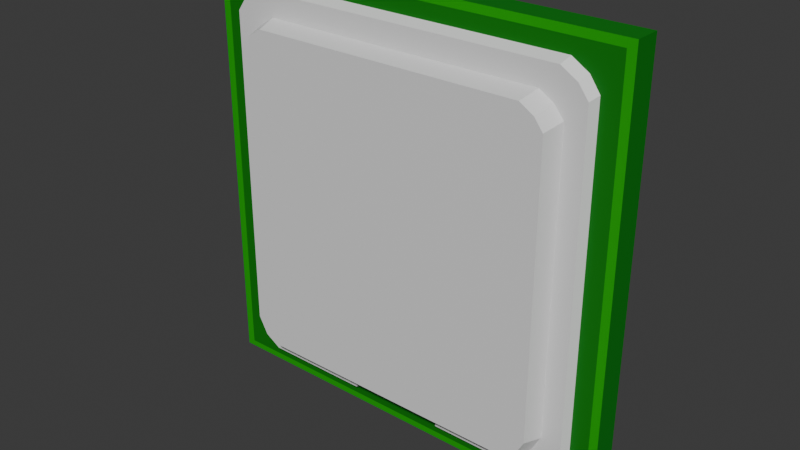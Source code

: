 # Source: lga775_1_intel.blend  (saved by Blender 4.3.34; exported with 4.5.12 LTS)
import bpy
from mathutils import Matrix  # noqa: F401  (used for matrix-valued properties, if any)

bpy.ops.wm.read_factory_settings(use_empty=True)
scene = bpy.context.scene
scene.name = 'Scene'

# ---- collections
col_collection = bpy.data.collections.new('Collection'); scene.collection.children.link(col_collection)

# ---- materials (node trees are filled in below, after node groups)
mat_material = bpy.data.materials.new('Material')
mat_material_001 = bpy.data.materials.new('Material.001')
mat_material_002 = bpy.data.materials.new('Material.002')
mat_material_013 = bpy.data.materials.new('Material.013')
mat_material_003 = bpy.data.materials.new('Material.003')

# ---- material node trees
mat_material.use_nodes = True; mat_material.node_tree.nodes.clear()
_N = mat_material.node_tree.nodes; _L = mat_material.node_tree.links
n0 = _N.new('ShaderNodeBsdfPrincipled'); n0.name = 'Principled BSDF'; n0.location = (10, 300)
n0.inputs[0].default_value = (0.0, 0.3908, 0.001684, 1.0)
n1 = _N.new('ShaderNodeOutputMaterial'); n1.name = 'Material Output'; n1.location = (300, 300)
_L.new(n0.outputs[0], n1.inputs[0])
n1.is_active_output = True
mat_material_001.use_nodes = True; mat_material_001.node_tree.nodes.clear()
_N = mat_material_001.node_tree.nodes; _L = mat_material_001.node_tree.links
n0 = _N.new('ShaderNodeBsdfPrincipled'); n0.name = 'Principled BSDF'; n0.location = (10, 300)
n1 = _N.new('ShaderNodeOutputMaterial'); n1.name = 'Material Output'; n1.location = (300, 300)
_L.new(n0.outputs[0], n1.inputs[0])
n1.is_active_output = True
mat_material_002.use_nodes = True; mat_material_002.node_tree.nodes.clear()
_N = mat_material_002.node_tree.nodes; _L = mat_material_002.node_tree.links
n0 = _N.new('ShaderNodeBsdfPrincipled'); n0.name = 'Principled BSDF'; n0.location = (10, 300)
n0.inputs[0].default_value = (0.02004, 0.02004, 0.02004, 1.0)
n1 = _N.new('ShaderNodeOutputMaterial'); n1.name = 'Material Output'; n1.location = (300, 300)
_L.new(n0.outputs[0], n1.inputs[0])
n1.is_active_output = True
mat_material_013.use_nodes = True; mat_material_013.node_tree.nodes.clear()
_N = mat_material_013.node_tree.nodes; _L = mat_material_013.node_tree.links
n0 = _N.new('ShaderNodeBsdfPrincipled'); n0.name = 'Principled BSDF'; n0.location = (10, 300)
n0.inputs[0].default_value = (0.0, 0.1912, 0.001214, 1.0)
n1 = _N.new('ShaderNodeOutputMaterial'); n1.name = 'Material Output'; n1.location = (300, 300)
_L.new(n0.outputs[0], n1.inputs[0])
n1.is_active_output = True
mat_material_003.use_nodes = True; mat_material_003.node_tree.nodes.clear()
_N = mat_material_003.node_tree.nodes; _L = mat_material_003.node_tree.links
n0 = _N.new('ShaderNodeBsdfPrincipled'); n0.name = 'Principled BSDF'; n0.location = (10, 300)
n0.inputs[0].default_value = (0.8002, 0.3751, 0.0, 1.0)
n1 = _N.new('ShaderNodeOutputMaterial'); n1.name = 'Material Output'; n1.location = (300, 300)
_L.new(n0.outputs[0], n1.inputs[0])
n1.is_active_output = True

# ---- world
world_world = bpy.data.worlds.new('World'); scene.world = world_world
world_world.use_nodes = True; world_world.node_tree.nodes.clear()
_N = world_world.node_tree.nodes; _L = world_world.node_tree.links
n0 = _N.new('ShaderNodeOutputWorld'); n0.name = 'World Output'; n0.location = (300, 300)
n1 = _N.new('ShaderNodeBackground'); n1.name = 'Background'; n1.location = (10, 300)
n1.inputs[0].default_value = (0.05088, 0.05088, 0.05088, 1.0)
_L.new(n1.outputs[0], n0.inputs[0])
n0.is_active_output = True
world_world.color = (0.05088, 0.05088, 0.05088)
world_world.sun_shadow_jitter_overblur = 0.0

# ---- meshes
me_plane_001 = bpy.data.meshes.new('Plane.001')
me_plane_001.from_pydata([(-1.0, -1.0, 0.0), (1.0, -1.0, 0.0), (-1.0, 1.0, 0.0), (1.0, 1.0, 0.0), (-1.0, 1.0, 0.1241), (-1.0, -1.0, 0.1241), (1.0, -1.0, 0.1241), (1.0, 1.0, 0.1241), (-0.8327, 0.8466, 0.1266), (-0.8327, -0.8651, 0.1266), (0.8327, -0.8651, 0.1266), (0.8327, 0.8466, 0.1266), (-0.2676, -1.0, -7.451e-09), (0.2676, -1.0, -7.451e-09), (0.2676, 1.0, -7.451e-09), (-0.2676, 1.0, -7.451e-09), (-0.2676, -1.0, 0.1241), (0.2676, -1.0, 0.1241), (0.2676, 1.0, 0.1241), (-0.2676, 1.0, 0.1241), (-0.2354, -0.9132, 0.1266), (0.2354, -0.9132, 0.1266), (0.2354, 0.895, 0.1266), (-0.2354, 0.895, 0.1266), (-1.0, -0.6431, -9.063e-09), (1.0, -0.6431, -9.063e-09), (-1.0, -0.8505, 0.1241), (1.0, -0.8505, 0.1241), (-0.8796, -0.778, 0.1266), (0.8796, -0.778, 0.1266), (-0.2354, -0.8233, 0.1284), (0.2354, -0.8233, 0.1284), (-0.3969, -0.9486, -1.969e-08), (0.3969, -0.9486, -1.969e-08), (-0.8604, -0.7668, 0.1673), (-0.8145, -0.8517, 0.1673), (0.2302, -0.8991, 0.1673), (0.8145, -0.8517, 0.1673), (0.8604, -0.7668, 0.1673), (0.8145, 0.8225, 0.1673), (-0.2302, 0.8696, 0.1673), (-0.8145, 0.8225, 0.1673), (-0.2302, -0.8991, 0.1673), (0.2302, 0.8696, 0.1673), (1.0, -0.4804, 0.0), (1.0, -0.1103, 0.0), (1.0, 0.2598, 0.0), (1.0, 0.6299, 0.0), (1.0, -0.4804, 0.1241), (1.0, -0.1103, 0.1241), (1.0, 0.2598, 0.1241), (1.0, 0.6299, 0.1241), (0.8796, -0.4434, 0.1266), (0.8796, -0.1088, 0.1266), (0.8796, 0.2258, 0.1266), (0.8796, 0.7794, 0.1266), (-1.0, 0.6299, 0.0), (-1.0, 0.2598, 0.0), (-1.0, -0.1103, 0.0), (-1.0, -0.4804, 0.0), (-1.0, 0.6299, 0.1241), (-1.0, 0.2598, 0.1241), (-1.0, -0.1103, 0.1241), (-1.0, -0.4804, 0.1241), (-0.8796, 0.7794, 0.1266), (-0.8796, 0.2258, 0.1266), (-0.8796, -0.1088, 0.1266), (-0.8796, -0.4434, 0.1266), (-0.3969, 0.9394, -6.25e-09), (-0.4838, 0.5086, -1.487e-09), (-0.4838, -0.4943, -1.487e-09), (-0.3969, -0.7072, -6.25e-09), (0.3969, 0.9394, -6.25e-09), (0.4838, 0.5086, -1.487e-09), (0.4838, -0.4943, -1.487e-09), (0.3969, -0.7072, -6.25e-09), (0.8604, -0.4395, 0.1673), (0.8604, -0.1123, 0.1673), (0.8604, 0.215, 0.1673), (0.8604, 0.7614, 0.1673), (-0.8604, 0.7614, 0.1673), (-0.8604, 0.215, 0.1673), (-0.8604, -0.1123, 0.1673), (-0.8604, -0.4395, 0.1673), (-0.6338, 1.0, -3.725e-09), (-0.6338, 1.0, 0.1241), (-0.7548, 0.895, 0.1266), (-0.6338, -1.0, -3.725e-09), (-0.6338, -1.0, 0.1241), (-0.7548, -0.9132, 0.1266), (-0.94, -0.9486, -1.417e-08), (-0.7383, 0.8696, 0.1673), (-0.7383, -0.8991, 0.1673), (-0.94, -0.7072, -7.25e-10), (-0.94, -0.1583, -7.25e-10), (-0.94, 0.3905, -7.25e-10), (-0.94, 0.9394, -7.25e-10), (0.6338, -1.0, -3.725e-09), (0.6338, -1.0, 0.1241), (0.7548, -0.9132, 0.1266), (0.6338, 1.0, -3.725e-09), (0.6338, 1.0, 0.1241), (0.7548, 0.895, 0.1266), (0.94, -0.9486, -1.417e-08), (0.7383, -0.8991, 0.1673), (0.7383, 0.8696, 0.1673), (0.94, -0.7072, -7.25e-10), (0.94, -0.1583, -7.25e-10), (0.94, 0.3905, -7.25e-10), (0.94, 0.9394, -7.25e-10), (-0.9657, 0.9675, 0.1247), (0.9607, 0.9625, 0.1247), (0.9625, -0.9677, 0.1247), (-0.961, -0.9709, 0.1247), (-0.2573, -0.9697, 0.1247), (0.2573, -0.9697, 0.1247), (0.2573, 0.9637, 0.1247), (-0.2573, 0.9637, 0.1247), (-0.9615, -0.8251, 0.1247), (0.9615, -0.8251, 0.1247), (-0.9615, 0.6521, 0.1247), (-0.9615, 0.2482, 0.1247), (-0.9615, -0.1096, 0.1247), (-0.9615, -0.4674, 0.1247), (0.9615, -0.4674, 0.1247), (0.9615, -0.1096, 0.1247), (0.9615, 0.2482, 0.1247), (0.9615, 0.6521, 0.1247), (-0.651, -0.9697, 0.1247), (-0.651, 0.9637, 0.1247), (0.651, 0.9637, 0.1247), (0.651, -0.9697, 0.1247), (-0.7682, -0.696, 0.1668), (-0.7272, -0.7718, 0.1668), (0.6592, -0.8141, 0.1668), (0.7272, -0.7718, 0.1668), (0.7682, 0.6684, 0.1668), (0.7272, 0.7231, 0.1668), (-0.6592, 0.7651, 0.1668), (-0.7272, 0.7231, 0.1668), (-0.6592, -0.8141, 0.1668), (-0.2318, -0.8141, 0.1668), (0.6592, 0.7651, 0.1668), (0.2056, 0.7651, 0.1668), (-0.2056, 0.7651, 0.1668), (-0.7682, -0.4038, 0.1668), (0.7682, -0.696, 0.1668), (0.23, -0.8141, 0.1668), (0.7682, -0.4038, 0.1668), (0.7682, -0.1116, 0.1668), (0.7682, 0.1806, 0.1668), (-0.7682, 0.6684, 0.1668), (-0.7682, 0.1806, 0.1668), (-0.7682, -0.1116, 0.1668), (-0.7463, -0.6784, 0.2613), (-0.7065, -0.7521, 0.2613), (0.6405, -0.7931, 0.2613), (0.7065, -0.7521, 0.2613), (0.7463, 0.6472, 0.2613), (0.7065, 0.7003, 0.2613), (-0.6405, 0.7411, 0.2613), (-0.7065, 0.7003, 0.2613), (-0.6405, -0.7931, 0.2613), (-0.2252, -0.7931, 0.2613), (0.6405, 0.7411, 0.2613), (0.1997, 0.7411, 0.2613), (-0.1997, 0.7411, 0.2613), (-0.1997, 0.4572, 0.2613), (0.1997, 0.4572, 0.2613), (-0.7463, -0.3945, 0.2613), (0.7463, -0.6784, 0.2613), (-0.2252, -0.6784, 0.2613), (0.2234, -0.7931, 0.2613), (0.2234, -0.6784, 0.2613), (-0.473, -0.6784, 0.2613), (0.473, -0.6784, 0.2613), (0.7463, -0.3945, 0.2613), (0.7463, -0.1106, 0.2613), (0.7463, 0.1733, 0.2613), (-0.1997, -0.3945, 0.2613), (-0.1997, -0.1106, 0.2613), (-0.1997, 0.1733, 0.2613), (0.1997, -0.3945, 0.2613), (0.1997, -0.1106, 0.2613), (0.1997, 0.1733, 0.2613), (-0.7463, 0.6472, 0.2613), (-0.7463, 0.1733, 0.2613), (-0.7463, -0.1106, 0.2613), (-0.473, -0.3945, 0.2613), (-0.473, -0.1106, 0.2613), (-0.473, 0.1733, 0.2613), (-0.473, 0.4572, 0.2613), (0.473, -0.3945, 0.2613), (0.473, -0.1106, 0.2613), (0.473, 0.1733, 0.2613), (0.473, 0.4572, 0.2613)], [], [(109, 100, 3, 47), (129, 110, 8, 86), (84, 2, 4, 85), (97, 1, 6, 98), (47, 3, 7, 51), (24, 0, 5, 26), (131, 112, 10, 99), (127, 111, 11, 55), (118, 113, 9, 28), (128, 114, 20, 89), (114, 115, 21, 20), (28, 9, 35, 34), (87, 12, 16, 88), (12, 13, 17, 16), (100, 14, 18, 101), (14, 15, 19, 18), (130, 116, 22, 102), (116, 117, 23, 22), (96, 84, 15, 68), (68, 15, 14, 72), (12, 32, 33, 13), (87, 90, 32, 12), (20, 21, 31, 30), (10, 29, 38, 37), (123, 118, 28, 67), (112, 119, 29, 10), (86, 8, 41, 91), (59, 24, 26, 63), (1, 25, 27, 6), (97, 103, 25, 1), (40, 91, 138, 144), (99, 10, 37, 104), (102, 22, 43, 105), (22, 23, 40, 43), (67, 28, 34, 83), (55, 11, 39, 79), (89, 20, 42, 92), (29, 52, 76, 38), (52, 53, 77, 76), (53, 54, 78, 77), (54, 55, 79, 78), (8, 64, 80, 41), (64, 65, 81, 80), (65, 66, 82, 81), (66, 67, 83, 82), (39, 105, 142, 137), (104, 37, 135, 134), (36, 104, 134, 147), (34, 35, 133, 132), (78, 79, 136, 150), (77, 78, 150, 149), (43, 40, 144, 143), (76, 77, 149, 148), (105, 43, 143, 142), (82, 83, 145, 153), (2, 56, 60, 4), (56, 57, 61, 60), (57, 58, 62, 61), (58, 59, 63, 62), (110, 120, 64, 8), (120, 121, 65, 64), (121, 122, 66, 65), (122, 123, 67, 66), (32, 71, 75, 33), (71, 70, 74, 75), (70, 69, 73, 74), (69, 68, 72, 73), (90, 93, 71, 32), (93, 94, 70, 71), (94, 95, 69, 70), (95, 96, 68, 69), (119, 124, 52, 29), (124, 125, 53, 52), (125, 126, 54, 53), (126, 127, 55, 54), (25, 44, 48, 27), (44, 45, 49, 48), (45, 46, 50, 49), (46, 47, 51, 50), (103, 106, 44, 25), (106, 107, 45, 44), (107, 108, 46, 45), (108, 109, 47, 46), (57, 56, 96, 95), (58, 57, 95, 94), (59, 58, 94, 93), (24, 59, 93, 90), (38, 76, 148, 146), (92, 42, 141, 140), (81, 82, 153, 152), (9, 89, 92, 35), (91, 41, 139, 138), (37, 38, 146, 135), (23, 86, 91, 40), (0, 24, 90, 87), (56, 2, 84, 96), (0, 87, 88, 5), (113, 128, 89, 9), (15, 84, 85, 19), (117, 129, 86, 23), (73, 72, 109, 108), (74, 73, 108, 107), (75, 74, 107, 106), (33, 75, 106, 103), (80, 81, 152, 151), (35, 92, 140, 133), (79, 39, 137, 136), (11, 102, 105, 39), (21, 99, 104, 36), (83, 34, 132, 145), (41, 80, 151, 139), (13, 33, 103, 97), (111, 130, 102, 11), (3, 100, 101, 7), (115, 131, 99, 21), (13, 97, 98, 17), (72, 14, 100, 109), (17, 98, 131, 115), (7, 101, 130, 111), (19, 85, 129, 117), (5, 88, 128, 113), (50, 51, 127, 126), (49, 50, 126, 125), (48, 49, 125, 124), (27, 48, 124, 119), (62, 63, 123, 122), (61, 62, 122, 121), (60, 61, 121, 120), (4, 60, 120, 110), (6, 27, 119, 112), (63, 26, 118, 123), (18, 19, 117, 116), (101, 18, 116, 130), (16, 17, 115, 114), (88, 16, 114, 128), (26, 5, 113, 118), (51, 7, 111, 127), (98, 6, 112, 131), (85, 4, 110, 129), (135, 146, 170, 157), (148, 149, 177, 176), (136, 137, 159, 158), (145, 132, 154, 169), (153, 145, 169, 187), (146, 148, 176, 170), (134, 135, 157, 156), (133, 140, 162, 155), (152, 153, 187, 186), (132, 133, 155, 154), (144, 138, 160, 166), (151, 152, 186, 185), (137, 142, 164, 159), (143, 144, 166, 165), (139, 151, 185, 161), (141, 147, 172, 163), (147, 134, 156, 172), (142, 143, 165, 164), (150, 136, 158, 178), (140, 141, 163, 162), (149, 150, 178, 177), (31, 21, 36, 147), (20, 30, 141, 42), (138, 139, 161, 160), (31, 147, 141, 30), (195, 158, 159, 164), (191, 167, 166, 160), (167, 168, 165, 166), (162, 163, 171, 174), (156, 157, 170, 175), (171, 173, 182, 179), (179, 182, 183, 180), (180, 183, 184, 181), (181, 184, 168, 167), (174, 171, 179, 188), (188, 179, 180, 189), (189, 180, 181, 190), (190, 181, 167, 191), (175, 170, 176, 192), (192, 176, 177, 193), (193, 177, 178, 194), (194, 178, 158, 195), (186, 190, 191, 185), (187, 189, 190, 186), (169, 188, 189, 187), (154, 174, 188, 169), (155, 162, 174, 154), (185, 191, 160, 161), (184, 194, 195, 168), (183, 193, 194, 184), (182, 192, 193, 183), (173, 175, 192, 182), (172, 156, 175, 173), (168, 195, 164, 165), (171, 163, 172, 173)])
me_plane_001.polygons.foreach_set('material_index', [3, 3, 3, 3, 3, 3, 3, 3, 3, 3, 3, 1, 3, 3, 3, 3, 3, 3, 3, 3, 3, 3, 2, 1, 3, 3, 1, 3, 3, 3, 1, 1, 1, 1, 1, 1, 1, 1, 1, 1, 1, 1, 1, 1, 1, 1, 1, 1, 1, 1, 1, 1, 1, 1, 1, 3, 3, 3, 3, 3, 3, 3, 3, 4, 4, 3, 4, 4, 4, 4, 4, 3, 3, 3, 3, 3, 3, 3, 3, 3, 3, 3, 3, 3, 3, 3, 3, 1, 1, 1, 1, 1, 1, 1, 3, 3, 3, 3, 3, 3, 4, 4, 4, 4, 1, 1, 1, 1, 1, 1, 1, 3, 3, 3, 3, 3, 3, 0, 0, 0, 0, 0, 0, 0, 0, 0, 0, 0, 0, 0, 0, 0, 0, 0, 0, 0, 0, 0, 0, 1, 1, 1, 1, 1, 1, 1, 1, 1, 1, 1, 1, 1, 1, 1, 1, 1, 1, 1, 1, 1, 1, 1, 1, 1, 1, 1, 1, 1, 1, 1, 1, 1, 1, 1, 1, 1, 1, 1, 1, 1, 1, 1, 1, 1, 1, 1, 1, 1, 1, 1, 1, 1, 1, 1])
_uv = me_plane_001.uv_layers.new(name='UVMap')
_uv.uv.foreach_set('vector', [0.8333, 0.815, 0.8333, 1.0, 1.0, 1.0, 1.0, 0.815, 0.1667, 1.0, 0.0, 1.0, 0.0, 1.0, 0.1667, 1.0, 0.1667, 1.0, 0.0, 1.0, 0.0, 1.0, 0.1667, 1.0, 0.8333, 0.0, 1.0, 0.0, 1.0, 0.0, 0.8333, 0.0, 1.0, 0.815, 1.0, 1.0, 1.0, 1.0, 1.0, 0.815, 0.0, 0.07477, 0.0, 0.0, 0.0, 0.0, 0.0, 0.07477, 0.8333, 0.0, 1.0, 0.0, 1.0, 0.0, 0.8333, 0.0, 1.0, 0.815, 1.0, 1.0, 1.0, 1.0, 1.0, 0.815, 0.0, 0.07477, 0.0, 0.0, 0.0, 0.0, 0.0, 0.07477, 0.1667, 0.0, 0.3333, 0.0, 0.3333, 0.0, 0.1667, 0.0, 0.3333, 0.0, 0.6667, 0.0, 0.6667, 0.0, 0.3333, 0.0, 0.0, 0.07477, 0.0, 0.0, 0.0, 0.0, 0.0, 0.07477, 0.1667, 0.0, 0.3333, 0.0, 0.3333, 0.0, 0.1667, 0.0, 0.3333, 0.0, 0.6667, 0.0, 0.6667, 0.0, 0.3333, 0.0, 0.8333, 1.0, 0.6667, 1.0, 0.6667, 1.0, 0.8333, 1.0, 0.6667, 1.0, 0.3333, 1.0, 0.3333, 1.0, 0.6667, 1.0, 0.8333, 1.0, 0.6667, 1.0, 0.6667, 1.0, 0.8333, 1.0, 0.6667, 1.0, 0.3333, 1.0, 0.3333, 1.0, 0.6667, 1.0, 0.1667, 0.815, 0.1667, 1.0, 0.3333, 1.0, 0.3333, 0.815, 0.3333, 0.815, 0.3333, 1.0, 0.6667, 1.0, 0.6667, 0.815, 0.3333, 0.0, 0.3333, 0.07477, 0.6667, 0.07477, 0.6667, 0.0, 0.1667, 0.0, 0.1667, 0.07477, 0.3333, 0.07477, 0.3333, 0.0, 0.3333, 0.0, 0.6667, 0.0, 0.6667, 0.07477, 0.3333, 0.07477, 1.0, 0.0, 1.0, 0.07477, 1.0, 0.07477, 1.0, 0.0, 0.0, 0.2598, 0.0, 0.07477, 0.0, 0.07477, 0.0, 0.2598, 1.0, 0.0, 1.0, 0.07477, 1.0, 0.07477, 1.0, 0.0, 0.1667, 1.0, 0.0, 1.0, 0.0, 1.0, 0.1667, 1.0, 0.0, 0.2598, 0.0, 0.07477, 0.0, 0.07477, 0.0, 0.2598, 1.0, 0.0, 1.0, 0.07477, 1.0, 0.07477, 1.0, 0.0, 0.8333, 0.0, 0.8333, 0.07477, 1.0, 0.07477, 1.0, 0.0, 0.3333, 1.0, 0.1667, 1.0, 0.1667, 1.0, 0.3333, 1.0, 0.8333, 0.0, 1.0, 0.0, 1.0, 0.0, 0.8333, 0.0, 0.8333, 1.0, 0.6667, 1.0, 0.6667, 1.0, 0.8333, 1.0, 0.6667, 1.0, 0.3333, 1.0, 0.3333, 1.0, 0.6667, 1.0, 0.0, 0.2598, 0.0, 0.07477, 0.0, 0.07477, 0.0, 0.2598, 1.0, 0.815, 1.0, 1.0, 1.0, 1.0, 1.0, 0.815, 0.1667, 0.0, 0.3333, 0.0, 0.3333, 0.0, 0.1667, 0.0, 1.0, 0.07477, 1.0, 0.2598, 1.0, 0.2598, 1.0, 0.07477, 1.0, 0.2598, 1.0, 0.4449, 1.0, 0.4449, 1.0, 0.2598, 1.0, 0.4449, 1.0, 0.6299, 1.0, 0.6299, 1.0, 0.4449, 1.0, 0.6299, 1.0, 0.815, 1.0, 0.815, 1.0, 0.6299, 0.0, 1.0, 0.0, 0.815, 0.0, 0.815, 0.0, 1.0, 0.0, 0.815, 0.0, 0.6299, 0.0, 0.6299, 0.0, 0.815, 0.0, 0.6299, 0.0, 0.4449, 0.0, 0.4449, 0.0, 0.6299, 0.0, 0.4449, 0.0, 0.2598, 0.0, 0.2598, 0.0, 0.4449, 1.0, 1.0, 0.8333, 1.0, 0.8333, 1.0, 1.0, 1.0, 0.8333, 0.0, 1.0, 0.0, 1.0, 0.0, 0.8333, 0.0, 0.6667, 0.0, 0.8333, 0.0, 0.8333, 0.0, 0.6667, 0.0, 0.0, 0.07477, 0.0, 0.0, 0.0, 0.0, 0.0, 0.07477, 1.0, 0.6299, 1.0, 0.815, 1.0, 0.815, 1.0, 0.6299, 1.0, 0.4449, 1.0, 0.6299, 1.0, 0.6299, 1.0, 0.4449, 0.6667, 1.0, 0.3333, 1.0, 0.3333, 1.0, 0.6667, 1.0, 1.0, 0.2598, 1.0, 0.4449, 1.0, 0.4449, 1.0, 0.2598, 0.8333, 1.0, 0.6667, 1.0, 0.6667, 1.0, 0.8333, 1.0, 0.0, 0.4449, 0.0, 0.2598, 0.0, 0.2598, 0.0, 0.4449, 0.0, 1.0, 0.0, 0.815, 0.0, 0.815, 0.0, 1.0, 0.0, 0.815, 0.0, 0.6299, 0.0, 0.6299, 0.0, 0.815, 0.0, 0.6299, 0.0, 0.4449, 0.0, 0.4449, 0.0, 0.6299, 0.0, 0.4449, 0.0, 0.2598, 0.0, 0.2598, 0.0, 0.4449, 0.0, 1.0, 0.0, 0.815, 0.0, 0.815, 0.0, 1.0, 0.0, 0.815, 0.0, 0.6299, 0.0, 0.6299, 0.0, 0.815, 0.0, 0.6299, 0.0, 0.4449, 0.0, 0.4449, 0.0, 0.6299, 0.0, 0.4449, 0.0, 0.2598, 0.0, 0.2598, 0.0, 0.4449, 0.3333, 0.07477, 0.3333, 0.2598, 0.6667, 0.2598, 0.6667, 0.07477, 0.3333, 0.2598, 0.3333, 0.4449, 0.6667, 0.4449, 0.6667, 0.2598, 0.3333, 0.4449, 0.3333, 0.6299, 0.6667, 0.6299, 0.6667, 0.4449, 0.3333, 0.6299, 0.3333, 0.815, 0.6667, 0.815, 0.6667, 0.6299, 0.1667, 0.07477, 0.1667, 0.2598, 0.3333, 0.2598, 0.3333, 0.07477, 0.1667, 0.2598, 0.1667, 0.4449, 0.3333, 0.4449, 0.3333, 0.2598, 0.1667, 0.4449, 0.1667, 0.6299, 0.3333, 0.6299, 0.3333, 0.4449, 0.1667, 0.6299, 0.1667, 0.815, 0.3333, 0.815, 0.3333, 0.6299, 1.0, 0.07477, 1.0, 0.2598, 1.0, 0.2598, 1.0, 0.07477, 1.0, 0.2598, 1.0, 0.4449, 1.0, 0.4449, 1.0, 0.2598, 1.0, 0.4449, 1.0, 0.6299, 1.0, 0.6299, 1.0, 0.4449, 1.0, 0.6299, 1.0, 0.815, 1.0, 0.815, 1.0, 0.6299, 1.0, 0.07477, 1.0, 0.2598, 1.0, 0.2598, 1.0, 0.07477, 1.0, 0.2598, 1.0, 0.4449, 1.0, 0.4449, 1.0, 0.2598, 1.0, 0.4449, 1.0, 0.6299, 1.0, 0.6299, 1.0, 0.4449, 1.0, 0.6299, 1.0, 0.815, 1.0, 0.815, 1.0, 0.6299, 0.8333, 0.07477, 0.8333, 0.2598, 1.0, 0.2598, 1.0, 0.07477, 0.8333, 0.2598, 0.8333, 0.4449, 1.0, 0.4449, 1.0, 0.2598, 0.8333, 0.4449, 0.8333, 0.6299, 1.0, 0.6299, 1.0, 0.4449, 0.8333, 0.6299, 0.8333, 0.815, 1.0, 0.815, 1.0, 0.6299, 0.0, 0.6299, 0.0, 0.815, 0.1667, 0.815, 0.1667, 0.6299, 0.0, 0.4449, 0.0, 0.6299, 0.1667, 0.6299, 0.1667, 0.4449, 0.0, 0.2598, 0.0, 0.4449, 0.1667, 0.4449, 0.1667, 0.2598, 0.0, 0.07477, 0.0, 0.2598, 0.1667, 0.2598, 0.1667, 0.07477, 1.0, 0.07477, 1.0, 0.2598, 1.0, 0.2598, 1.0, 0.07477, 0.1667, 0.0, 0.3333, 0.0, 0.3333, 0.0, 0.1667, 0.0, 0.0, 0.6299, 0.0, 0.4449, 0.0, 0.4449, 0.0, 0.6299, 0.0, 0.0, 0.1667, 0.0, 0.1667, 0.0, 0.0, 0.0, 0.1667, 1.0, 0.0, 1.0, 0.0, 1.0, 0.1667, 1.0, 1.0, 0.0, 1.0, 0.07477, 1.0, 0.07477, 1.0, 0.0, 0.3333, 1.0, 0.1667, 1.0, 0.1667, 1.0, 0.3333, 1.0, 0.0, 0.0, 0.0, 0.07477, 0.1667, 0.07477, 0.1667, 0.0, 0.0, 0.815, 0.0, 1.0, 0.1667, 1.0, 0.1667, 0.815, 0.0, 0.0, 0.1667, 0.0, 0.1667, 0.0, 0.0, 0.0, 0.0, 0.0, 0.1667, 0.0, 0.1667, 0.0, 0.0, 0.0, 0.3333, 1.0, 0.1667, 1.0, 0.1667, 1.0, 0.3333, 1.0, 0.3333, 1.0, 0.1667, 1.0, 0.1667, 1.0, 0.3333, 1.0, 0.6667, 0.6299, 0.6667, 0.815, 0.8333, 0.815, 0.8333, 0.6299, 0.6667, 0.4449, 0.6667, 0.6299, 0.8333, 0.6299, 0.8333, 0.4449, 0.6667, 0.2598, 0.6667, 0.4449, 0.8333, 0.4449, 0.8333, 0.2598, 0.6667, 0.07477, 0.6667, 0.2598, 0.8333, 0.2598, 0.8333, 0.07477, 0.0, 0.815, 0.0, 0.6299, 0.0, 0.6299, 0.0, 0.815, 0.0, 0.0, 0.1667, 0.0, 0.1667, 0.0, 0.0, 0.0, 1.0, 0.815, 1.0, 1.0, 1.0, 1.0, 1.0, 0.815, 1.0, 1.0, 0.8333, 1.0, 0.8333, 1.0, 1.0, 1.0, 0.6667, 0.0, 0.8333, 0.0, 0.8333, 0.0, 0.6667, 0.0, 0.0, 0.2598, 0.0, 0.07477, 0.0, 0.07477, 0.0, 0.2598, 0.0, 1.0, 0.0, 0.815, 0.0, 0.815, 0.0, 1.0, 0.6667, 0.0, 0.6667, 0.07477, 0.8333, 0.07477, 0.8333, 0.0, 1.0, 1.0, 0.8333, 1.0, 0.8333, 1.0, 1.0, 1.0, 1.0, 1.0, 0.8333, 1.0, 0.8333, 1.0, 1.0, 1.0, 0.6667, 0.0, 0.8333, 0.0, 0.8333, 0.0, 0.6667, 0.0, 0.6667, 0.0, 0.8333, 0.0, 0.8333, 0.0, 0.6667, 0.0, 0.6667, 0.815, 0.6667, 1.0, 0.8333, 1.0, 0.8333, 0.815, 0.6667, 0.0, 0.8333, 0.0, 0.8333, 0.0, 0.6667, 0.0, 1.0, 1.0, 0.8333, 1.0, 0.8333, 1.0, 1.0, 1.0, 0.3333, 1.0, 0.1667, 1.0, 0.1667, 1.0, 0.3333, 1.0, 0.0, 0.0, 0.1667, 0.0, 0.1667, 0.0, 0.0, 0.0, 1.0, 0.6299, 1.0, 0.815, 1.0, 0.815, 1.0, 0.6299, 1.0, 0.4449, 1.0, 0.6299, 1.0, 0.6299, 1.0, 0.4449, 1.0, 0.2598, 1.0, 0.4449, 1.0, 0.4449, 1.0, 0.2598, 1.0, 0.07477, 1.0, 0.2598, 1.0, 0.2598, 1.0, 0.07477, 0.0, 0.4449, 0.0, 0.2598, 0.0, 0.2598, 0.0, 0.4449, 0.0, 0.6299, 0.0, 0.4449, 0.0, 0.4449, 0.0, 0.6299, 0.0, 0.815, 0.0, 0.6299, 0.0, 0.6299, 0.0, 0.815, 0.0, 1.0, 0.0, 0.815, 0.0, 0.815, 0.0, 1.0, 1.0, 0.0, 1.0, 0.07477, 1.0, 0.07477, 1.0, 0.0, 0.0, 0.2598, 0.0, 0.07477, 0.0, 0.07477, 0.0, 0.2598, 0.6667, 1.0, 0.3333, 1.0, 0.3333, 1.0, 0.6667, 1.0, 0.8333, 1.0, 0.6667, 1.0, 0.6667, 1.0, 0.8333, 1.0, 0.3333, 0.0, 0.6667, 0.0, 0.6667, 0.0, 0.3333, 0.0, 0.1667, 0.0, 0.3333, 0.0, 0.3333, 0.0, 0.1667, 0.0, 0.0, 0.07477, 0.0, 0.0, 0.0, 0.0, 0.0, 0.07477, 1.0, 0.815, 1.0, 1.0, 1.0, 1.0, 1.0, 0.815, 0.8333, 0.0, 1.0, 0.0, 1.0, 0.0, 0.8333, 0.0, 0.1667, 1.0, 0.0, 1.0, 0.0, 1.0, 0.1667, 1.0, 1.0, 0.0, 1.0, 0.07477, 1.0, 0.07477, 1.0, 0.0, 1.0, 0.2598, 1.0, 0.4449, 1.0, 0.4449, 1.0, 0.2598, 1.0, 0.815, 1.0, 1.0, 1.0, 1.0, 1.0, 0.815, 0.0, 0.2598, 0.0, 0.07477, 0.0, 0.07477, 0.0, 0.2598, 0.0, 0.4449, 0.0, 0.2598, 0.0, 0.2598, 0.0, 0.4449, 1.0, 0.07477, 1.0, 0.2598, 1.0, 0.2598, 1.0, 0.07477, 0.8333, 0.0, 1.0, 0.0, 1.0, 0.0, 0.8333, 0.0, 0.0, 0.0, 0.1667, 0.0, 0.1667, 0.0, 0.0, 0.0, 0.0, 0.6299, 0.0, 0.4449, 0.0, 0.4449, 0.0, 0.6299, 0.0, 0.07477, 0.0, 0.0, 0.0, 0.0, 0.0, 0.07477, 0.3333, 1.0, 0.1667, 1.0, 0.1667, 1.0, 0.3333, 1.0, 0.0, 0.815, 0.0, 0.6299, 0.0, 0.6299, 0.0, 0.815, 1.0, 1.0, 0.8333, 1.0, 0.8333, 1.0, 1.0, 1.0, 0.6667, 1.0, 0.3333, 1.0, 0.3333, 1.0, 0.6667, 1.0, 0.0, 1.0, 0.0, 0.815, 0.0, 0.815, 0.0, 1.0, 0.3333, 0.0, 0.6667, 0.0, 0.6667, 0.0, 0.3333, 0.0, 0.6667, 0.0, 0.8333, 0.0, 0.8333, 0.0, 0.6667, 0.0, 0.8333, 1.0, 0.6667, 1.0, 0.6667, 1.0, 0.8333, 1.0, 1.0, 0.6299, 1.0, 0.815, 1.0, 0.815, 1.0, 0.6299, 0.1667, 0.0, 0.3333, 0.0, 0.3333, 0.0, 0.1667, 0.0, 1.0, 0.4449, 1.0, 0.6299, 1.0, 0.6299, 1.0, 0.4449, 0.6667, 0.07477, 0.6667, 0.0, 0.6667, 0.0, 0.6667, 0.0, 0.3333, 0.0, 0.3333, 0.07477, 0.3333, 0.0, 0.3333, 0.0, 0.1667, 1.0, 0.0, 1.0, 0.0, 1.0, 0.1667, 1.0, 0.6667, 0.07477, 0.6667, 0.0, 0.3333, 0.0, 0.3333, 0.07477, 0.8333, 0.815, 1.0, 0.815, 1.0, 1.0, 0.8333, 1.0, 0.1667, 0.815, 0.3333, 0.815, 0.3333, 1.0, 0.1667, 1.0, 0.3333, 0.815, 0.6667, 0.815, 0.6667, 1.0, 0.3333, 1.0, 0.1667, 0.0, 0.3333, 0.0, 0.3333, 0.07477, 0.1667, 0.07477, 0.8333, 0.0, 1.0, 0.0, 1.0, 0.07477, 0.8333, 0.07477, 0.3333, 0.07477, 0.6667, 0.07477, 0.6667, 0.2598, 0.3333, 0.2598, 0.3333, 0.2598, 0.6667, 0.2598, 0.6667, 0.4449, 0.3333, 0.4449, 0.3333, 0.4449, 0.6667, 0.4449, 0.6667, 0.6299, 0.3333, 0.6299, 0.3333, 0.6299, 0.6667, 0.6299, 0.6667, 0.815, 0.3333, 0.815, 0.1667, 0.07477, 0.3333, 0.07477, 0.3333, 0.2598, 0.1667, 0.2598, 0.1667, 0.2598, 0.3333, 0.2598, 0.3333, 0.4449, 0.1667, 0.4449, 0.1667, 0.4449, 0.3333, 0.4449, 0.3333, 0.6299, 0.1667, 0.6299, 0.1667, 0.6299, 0.3333, 0.6299, 0.3333, 0.815, 0.1667, 0.815, 0.8333, 0.07477, 1.0, 0.07477, 1.0, 0.2598, 0.8333, 0.2598, 0.8333, 0.2598, 1.0, 0.2598, 1.0, 0.4449, 0.8333, 0.4449, 0.8333, 0.4449, 1.0, 0.4449, 1.0, 0.6299, 0.8333, 0.6299, 0.8333, 0.6299, 1.0, 0.6299, 1.0, 0.815, 0.8333, 0.815, 0.0, 0.6299, 0.1667, 0.6299, 0.1667, 0.815, 0.0, 0.815, 0.0, 0.4449, 0.1667, 0.4449, 0.1667, 0.6299, 0.0, 0.6299, 0.0, 0.2598, 0.1667, 0.2598, 0.1667, 0.4449, 0.0, 0.4449, 0.0, 0.07477, 0.1667, 0.07477, 0.1667, 0.2598, 0.0, 0.2598, 0.0, 0.0, 0.1667, 0.0, 0.1667, 0.07477, 0.0, 0.07477, 0.0, 0.815, 0.1667, 0.815, 0.1667, 1.0, 0.0, 1.0, 0.6667, 0.6299, 0.8333, 0.6299, 0.8333, 0.815, 0.6667, 0.815, 0.6667, 0.4449, 0.8333, 0.4449, 0.8333, 0.6299, 0.6667, 0.6299, 0.6667, 0.2598, 0.8333, 0.2598, 0.8333, 0.4449, 0.6667, 0.4449, 0.6667, 0.07477, 0.8333, 0.07477, 0.8333, 0.2598, 0.6667, 0.2598, 0.6667, 0.0, 0.8333, 0.0, 0.8333, 0.07477, 0.6667, 0.07477, 0.6667, 0.815, 0.8333, 0.815, 0.8333, 1.0, 0.6667, 1.0, 0.3333, 0.07477, 0.3333, 0.0, 0.6667, 0.0, 0.6667, 0.07477])
me_plane_001.materials.append(mat_material)
me_plane_001.materials.append(mat_material_001)
me_plane_001.materials.append(mat_material_002)
me_plane_001.materials.append(mat_material_013)
me_plane_001.materials.append(mat_material_003)
me_plane_001.update()

# ---- objects
ob_plane_001 = bpy.data.objects.new('Plane.001', me_plane_001)

# ---- transforms, parenting, visibility, modifiers, constraints
ob_plane_001.location = (0.0, 0.0, 0.0)
ob_plane_001.rotation_euler = (1.571, -0.0, 0.0)
ob_plane_001.scale = (0.1737, 0.1737, 0.1737)

# ---- collection membership
col_collection.objects.link(ob_plane_001)

# ---- scene / render settings (as saved in the file)
scene.frame_start = 1; scene.frame_end = 250; scene.frame_set(1)
scene.render.engine = 'BLENDER_EEVEE_NEXT'
bpy.context.view_layer.update()

# ---- added for rendering (the .blend has no active camera and no usable light): camera, sun
cam_auto = bpy.data.cameras.new('AutoCamera')
cam_auto.lens = 50.0
cam_auto.sensor_width = 36.0
cam_auto.clip_end = 1000.0
ob_auto_camera = bpy.data.objects.new('AutoCamera', cam_auto)
scene.collection.objects.link(ob_auto_camera)
ob_auto_camera.location = (0.456561, -0.570574, 0.365249)
ob_auto_camera.rotation_euler = (1.09748, -7.21219e-08, 0.694738)
scene.camera = ob_auto_camera
light_auto_sun = bpy.data.lights.new('AutoSun', 'SUN')
light_auto_sun.energy = 3.0
light_auto_sun.angle = 0.0523599
ob_auto_sun = bpy.data.objects.new('AutoSun', light_auto_sun)
scene.collection.objects.link(ob_auto_sun)
ob_auto_sun.rotation_euler = (0.872665, 0.174533, 0.523599)
bpy.context.view_layer.update()
